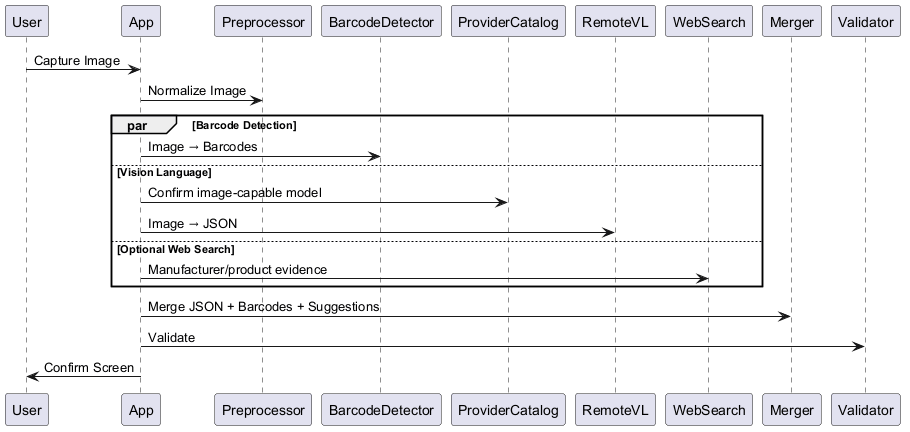

The diagram above was rendered by PlantUML. Its source (embedded in the PNG):
@startuml extraction-pipeline-sequence
User -> App : Capture Image
App -> Preprocessor : Normalize Image

par Barcode Detection
  App -> BarcodeDetector : Image → Barcodes
else Vision Language
  App -> ProviderCatalog : Confirm image-capable model
  App -> RemoteVL : Image → JSON
else Optional Web Search
  App -> WebSearch : Manufacturer/product evidence
end

App -> Merger : Merge JSON + Barcodes + Suggestions
App -> Validator : Validate
App -> User : Confirm Screen
@enduml